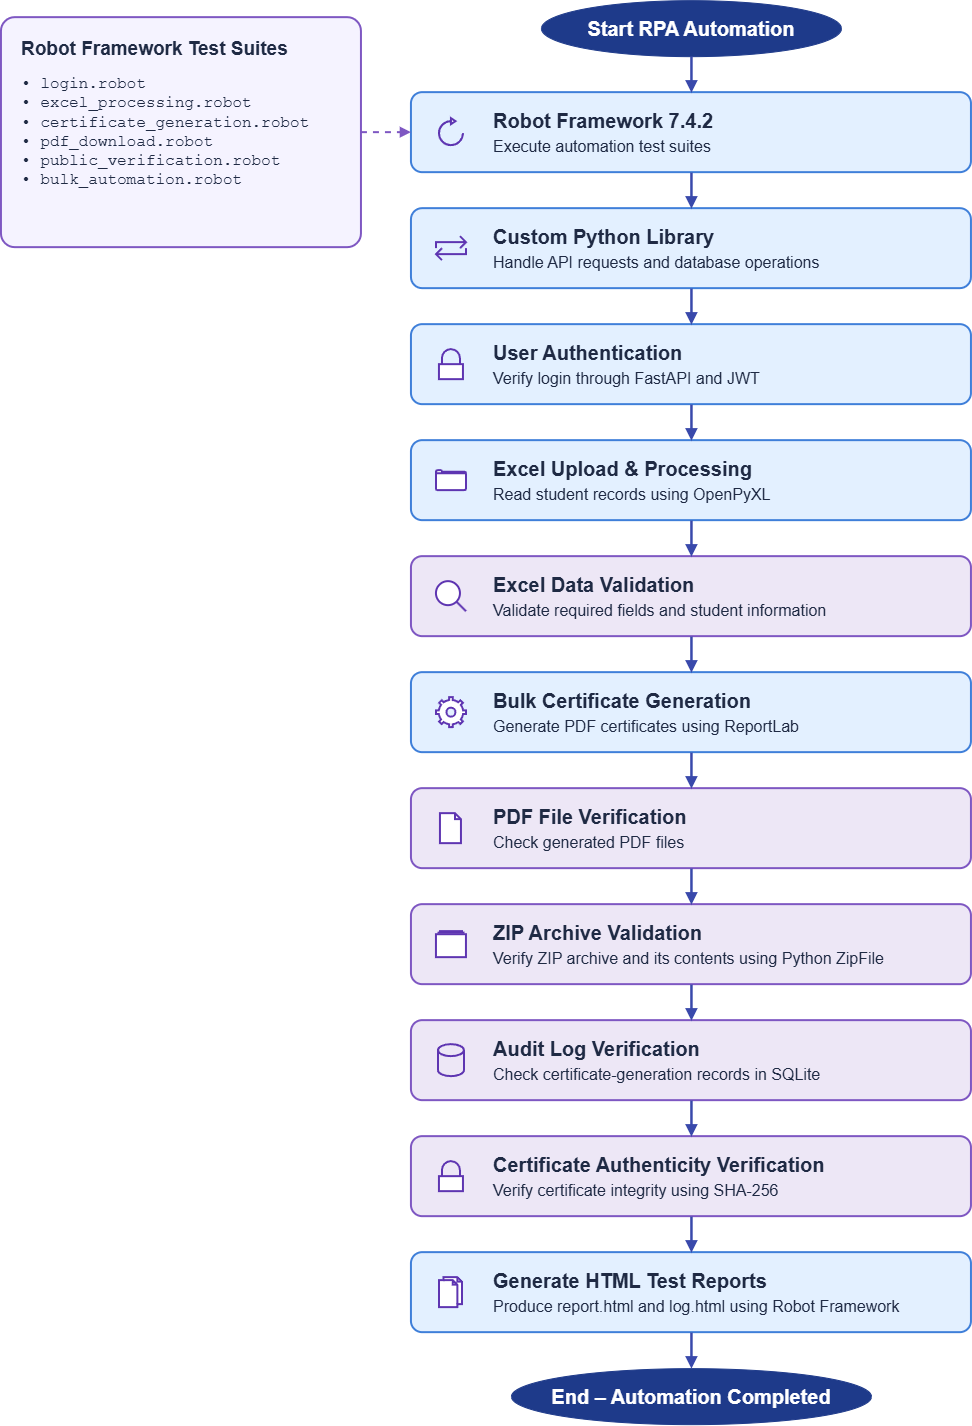

The diagram above was exported from draw.io. Its source (the exported page's mxGraphModel, read from the mxfile embedded in the PNG):
<mxGraphModel dx="2407" dy="1527" grid="0" gridSize="10" guides="1" tooltips="1" connect="1" arrows="1" fold="1" page="0" pageScale="1" pageWidth="850" pageHeight="1100" background="#FFFFFF" math="0" shadow="0" adaptiveColors="none">
  <root>
    <mxCell id="0" />
    <mxCell id="1" parent="0" />
    <mxCell id="start" parent="1" style="ellipse;whiteSpace=wrap;html=1;fillColor=#1E3A8A;strokeColor=#1E3A8A;fontColor=#FFFFFF;fontSize=20;fontStyle=1;fontFamily=Helvetica;" value="Start RPA Automation" vertex="1">
      <mxGeometry height="56" width="300" x="560" y="72" as="geometry" />
    </mxCell>
    <mxCell id="s2" parent="1" style="rounded=1;arcSize=14;whiteSpace=wrap;html=1;align=left;spacingLeft=80;spacingRight=10;fontSize=20;fontFamily=Helvetica;fontColor=#1F2A44;strokeWidth=2;fillColor=#E3F0FF;strokeColor=#3F7FD9;" value="&lt;b&gt;Robot Framework 7.4.2&lt;/b&gt;&lt;br&gt;&lt;font style=&quot;font-size:16px&quot;&gt;Execute automation test suites&lt;/font&gt;" vertex="1">
      <mxGeometry height="80" width="560" x="430" y="164" as="geometry" />
    </mxCell>
    <mxCell id="s3" parent="1" style="rounded=1;arcSize=14;whiteSpace=wrap;html=1;align=left;spacingLeft=80;spacingRight=10;fontSize=20;fontFamily=Helvetica;fontColor=#1F2A44;strokeWidth=2;fillColor=#E3F0FF;strokeColor=#3F7FD9;" value="&lt;b&gt;Custom Python Library&lt;/b&gt;&lt;br&gt;&lt;font style=&quot;font-size:16px&quot;&gt;Handle API requests and database operations&lt;/font&gt;" vertex="1">
      <mxGeometry height="80" width="560" x="430" y="280" as="geometry" />
    </mxCell>
    <mxCell id="s4" parent="1" style="rounded=1;arcSize=14;whiteSpace=wrap;html=1;align=left;spacingLeft=80;spacingRight=10;fontSize=20;fontFamily=Helvetica;fontColor=#1F2A44;strokeWidth=2;fillColor=#E3F0FF;strokeColor=#3F7FD9;" value="&lt;b&gt;User Authentication&lt;/b&gt;&lt;br&gt;&lt;font style=&quot;font-size:16px&quot;&gt;Verify login through FastAPI and JWT&lt;/font&gt;" vertex="1">
      <mxGeometry height="80" width="560" x="430" y="396" as="geometry" />
    </mxCell>
    <mxCell id="s5" parent="1" style="rounded=1;arcSize=14;whiteSpace=wrap;html=1;align=left;spacingLeft=80;spacingRight=10;fontSize=20;fontFamily=Helvetica;fontColor=#1F2A44;strokeWidth=2;fillColor=#E3F0FF;strokeColor=#3F7FD9;" value="&lt;b&gt;Excel Upload &amp;amp; Processing&lt;/b&gt;&lt;br&gt;&lt;font style=&quot;font-size:16px&quot;&gt;Read student records using OpenPyXL&lt;/font&gt;" vertex="1">
      <mxGeometry height="80" width="560" x="430" y="512" as="geometry" />
    </mxCell>
    <mxCell id="s6" parent="1" style="rounded=1;arcSize=14;whiteSpace=wrap;html=1;align=left;spacingLeft=80;spacingRight=10;fontSize=20;fontFamily=Helvetica;fontColor=#1F2A44;strokeWidth=2;fillColor=#EDE7F6;strokeColor=#7E57C2;" value="&lt;b&gt;Excel Data Validation&lt;/b&gt;&lt;br&gt;&lt;font style=&quot;font-size:16px&quot;&gt;Validate required fields and student information&lt;/font&gt;" vertex="1">
      <mxGeometry height="80" width="560" x="430" y="628" as="geometry" />
    </mxCell>
    <mxCell id="s7" parent="1" style="rounded=1;arcSize=14;whiteSpace=wrap;html=1;align=left;spacingLeft=80;spacingRight=10;fontSize=20;fontFamily=Helvetica;fontColor=#1F2A44;strokeWidth=2;fillColor=#E3F0FF;strokeColor=#3F7FD9;" value="&lt;b&gt;Bulk Certificate Generation&lt;/b&gt;&lt;br&gt;&lt;font style=&quot;font-size:16px&quot;&gt;Generate PDF certificates using ReportLab&lt;/font&gt;" vertex="1">
      <mxGeometry height="80" width="560" x="430" y="744" as="geometry" />
    </mxCell>
    <mxCell id="s8" parent="1" style="rounded=1;arcSize=14;whiteSpace=wrap;html=1;align=left;spacingLeft=80;spacingRight=10;fontSize=20;fontFamily=Helvetica;fontColor=#1F2A44;strokeWidth=2;fillColor=#EDE7F6;strokeColor=#7E57C2;" value="&lt;b&gt;PDF File Verification&lt;/b&gt;&lt;br&gt;&lt;font style=&quot;font-size:16px&quot;&gt;Check generated PDF files&lt;/font&gt;" vertex="1">
      <mxGeometry height="80" width="560" x="430" y="860" as="geometry" />
    </mxCell>
    <mxCell id="s9" parent="1" style="rounded=1;arcSize=14;whiteSpace=wrap;html=1;align=left;spacingLeft=80;spacingRight=10;fontSize=20;fontFamily=Helvetica;fontColor=#1F2A44;strokeWidth=2;fillColor=#EDE7F6;strokeColor=#7E57C2;" value="&lt;b&gt;ZIP Archive Validation&lt;/b&gt;&lt;br&gt;&lt;font style=&quot;font-size:16px&quot;&gt;Verify ZIP archive and its contents using Python ZipFile&lt;/font&gt;" vertex="1">
      <mxGeometry height="80" width="560" x="430" y="976" as="geometry" />
    </mxCell>
    <mxCell id="s10" parent="1" style="rounded=1;arcSize=14;whiteSpace=wrap;html=1;align=left;spacingLeft=80;spacingRight=10;fontSize=20;fontFamily=Helvetica;fontColor=#1F2A44;strokeWidth=2;fillColor=#EDE7F6;strokeColor=#7E57C2;" value="&lt;b&gt;Audit Log Verification&lt;/b&gt;&lt;br&gt;&lt;font style=&quot;font-size:16px&quot;&gt;Check certificate-generation records in SQLite&lt;/font&gt;" vertex="1">
      <mxGeometry height="80" width="560" x="430" y="1092" as="geometry" />
    </mxCell>
    <mxCell id="s11" parent="1" style="rounded=1;arcSize=14;whiteSpace=wrap;html=1;align=left;spacingLeft=80;spacingRight=10;fontSize=20;fontFamily=Helvetica;fontColor=#1F2A44;strokeWidth=2;fillColor=#EDE7F6;strokeColor=#7E57C2;" value="&lt;b&gt;Certificate Authenticity Verification&lt;/b&gt;&lt;br&gt;&lt;font style=&quot;font-size:16px&quot;&gt;Verify certificate integrity using SHA-256&lt;/font&gt;" vertex="1">
      <mxGeometry height="80" width="560" x="430" y="1208" as="geometry" />
    </mxCell>
    <mxCell id="s12" parent="1" style="rounded=1;arcSize=14;whiteSpace=wrap;html=1;align=left;spacingLeft=80;spacingRight=10;fontSize=20;fontFamily=Helvetica;fontColor=#1F2A44;strokeWidth=2;fillColor=#E3F0FF;strokeColor=#3F7FD9;" value="&lt;b&gt;Generate HTML Test Reports&lt;/b&gt;&lt;br&gt;&lt;font style=&quot;font-size:16px&quot;&gt;Produce report.html and log.html using Robot Framework&lt;/font&gt;" vertex="1">
      <mxGeometry height="80" width="560" x="430" y="1324" as="geometry" />
    </mxCell>
    <mxCell id="end" parent="1" style="ellipse;whiteSpace=wrap;html=1;fillColor=#1E3A8A;strokeColor=#1E3A8A;fontColor=#FFFFFF;fontSize=20;fontStyle=1;fontFamily=Helvetica;" value="End – Automation Completed" vertex="1">
      <mxGeometry height="56" width="360" x="530" y="1440" as="geometry" />
    </mxCell>
    <mxCell id="i2" parent="1" style="html=1;verticalLabelPosition=bottom;align=center;verticalAlign=top;strokeWidth=2;strokeColor=#5E35B1;shadow=0;dashed=0;shape=mxgraph.ios7.icons.reload;" value="" vertex="1">
      <mxGeometry height="27" width="24" x="458" y="190" as="geometry" />
    </mxCell>
    <mxCell id="i3" parent="1" style="html=1;verticalLabelPosition=bottom;align=center;verticalAlign=top;strokeWidth=2;strokeColor=#5E35B1;shadow=0;dashed=0;shape=mxgraph.ios7.icons.repeat;" value="" vertex="1">
      <mxGeometry height="24" width="30" x="455" y="308" as="geometry" />
    </mxCell>
    <mxCell id="i4" parent="1" style="html=1;verticalLabelPosition=bottom;align=center;verticalAlign=top;strokeWidth=2;strokeColor=#5E35B1;shadow=0;dashed=0;shape=mxgraph.ios7.icons.locked;" value="" vertex="1">
      <mxGeometry height="30" width="24" x="458" y="421" as="geometry" />
    </mxCell>
    <mxCell id="i5" parent="1" style="html=1;verticalLabelPosition=bottom;align=center;verticalAlign=top;strokeWidth=2;strokeColor=#5E35B1;shadow=0;dashed=0;shape=mxgraph.ios7.icons.folder;" value="" vertex="1">
      <mxGeometry height="20" width="30" x="455" y="542" as="geometry" />
    </mxCell>
    <mxCell id="i6" parent="1" style="html=1;verticalLabelPosition=bottom;align=center;verticalAlign=top;strokeWidth=2;strokeColor=#5E35B1;shadow=0;dashed=0;shape=mxgraph.ios7.icons.looking_glass;" value="" vertex="1">
      <mxGeometry height="30" width="30" x="455" y="653" as="geometry" />
    </mxCell>
    <mxCell id="i7" parent="1" style="html=1;verticalLabelPosition=bottom;align=center;verticalAlign=top;strokeWidth=2;strokeColor=#5E35B1;shadow=0;dashed=0;shape=mxgraph.ios7.icons.settings;" value="" vertex="1">
      <mxGeometry height="30" width="30" x="455" y="769" as="geometry" />
    </mxCell>
    <mxCell id="i8" parent="1" style="html=1;verticalLabelPosition=bottom;align=center;verticalAlign=top;strokeWidth=2;strokeColor=#5E35B1;shadow=0;dashed=0;shape=mxgraph.ios7.icons.document;" value="" vertex="1">
      <mxGeometry height="30" width="21" x="459" y="885" as="geometry" />
    </mxCell>
    <mxCell id="i9" parent="1" style="html=1;verticalLabelPosition=bottom;align=center;verticalAlign=top;strokeWidth=2;strokeColor=#5E35B1;shadow=0;dashed=0;shape=mxgraph.ios7.icons.folders;" value="" vertex="1">
      <mxGeometry height="26" width="30" x="455" y="1003" as="geometry" />
    </mxCell>
    <mxCell id="i10" parent="1" style="shape=cylinder3;boundedLbl=1;backgroundOutline=1;size=6;html=1;fillColor=none;strokeWidth=2;strokeColor=#5E35B1;" value="" vertex="1">
      <mxGeometry height="32" width="26" x="457" y="1116" as="geometry" />
    </mxCell>
    <mxCell id="i11" parent="1" style="html=1;verticalLabelPosition=bottom;align=center;verticalAlign=top;strokeWidth=2;strokeColor=#5E35B1;shadow=0;dashed=0;shape=mxgraph.ios7.icons.locked;" value="" vertex="1">
      <mxGeometry height="30" width="24" x="458" y="1233" as="geometry" />
    </mxCell>
    <mxCell id="i12" parent="1" style="html=1;verticalLabelPosition=bottom;align=center;verticalAlign=top;strokeWidth=2;strokeColor=#5E35B1;shadow=0;dashed=0;shape=mxgraph.ios7.icons.documents;" value="" vertex="1">
      <mxGeometry height="30" width="23" x="458" y="1349" as="geometry" />
    </mxCell>
    <mxCell id="suites" parent="1" style="rounded=1;arcSize=6;whiteSpace=wrap;html=1;align=left;verticalAlign=top;spacingLeft=18;spacingTop=14;fontFamily=Helvetica;fontColor=#1F2A44;strokeWidth=2;fillColor=#F5F3FF;strokeColor=#7E57C2;" value="&lt;b&gt;&lt;font style=&quot;font-size:19px&quot;&gt;Robot Framework Test Suites&lt;/font&gt;&lt;/b&gt;&lt;br&gt;&lt;br&gt;&lt;font face=&quot;Courier New&quot; style=&quot;font-size:16px&quot;&gt;• login.robot&lt;br&gt;• excel_processing.robot&lt;br&gt;• certificate_generation.robot&lt;br&gt;• pdf_download.robot&lt;br&gt;• public_verification.robot&lt;br&gt;• bulk_automation.robot&lt;/font&gt;" vertex="1">
      <mxGeometry height="230" width="360" x="20" y="89" as="geometry" />
    </mxCell>
    <mxCell id="e1" edge="1" parent="1" source="start" style="edgeStyle=orthogonalEdgeStyle;rounded=1;html=1;strokeColor=#3949AB;strokeWidth=2.5;endArrow=block;endFill=1;labelBackgroundColor=default;defaultLabelBackgroundColor=page;" target="s2">
      <mxGeometry relative="1" as="geometry" />
    </mxCell>
    <mxCell id="e2" edge="1" parent="1" source="s2" style="edgeStyle=orthogonalEdgeStyle;rounded=1;html=1;strokeColor=#3949AB;strokeWidth=2.5;endArrow=block;endFill=1;labelBackgroundColor=default;defaultLabelBackgroundColor=page;" target="s3">
      <mxGeometry relative="1" as="geometry" />
    </mxCell>
    <mxCell id="e3" edge="1" parent="1" source="s3" style="edgeStyle=orthogonalEdgeStyle;rounded=1;html=1;strokeColor=#3949AB;strokeWidth=2.5;endArrow=block;endFill=1;labelBackgroundColor=default;defaultLabelBackgroundColor=page;" target="s4">
      <mxGeometry relative="1" as="geometry" />
    </mxCell>
    <mxCell id="e4" edge="1" parent="1" source="s4" style="edgeStyle=orthogonalEdgeStyle;rounded=1;html=1;strokeColor=#3949AB;strokeWidth=2.5;endArrow=block;endFill=1;labelBackgroundColor=default;defaultLabelBackgroundColor=page;" target="s5">
      <mxGeometry relative="1" as="geometry" />
    </mxCell>
    <mxCell id="e5" edge="1" parent="1" source="s5" style="edgeStyle=orthogonalEdgeStyle;rounded=1;html=1;strokeColor=#3949AB;strokeWidth=2.5;endArrow=block;endFill=1;labelBackgroundColor=default;defaultLabelBackgroundColor=page;" target="s6">
      <mxGeometry relative="1" as="geometry" />
    </mxCell>
    <mxCell id="e6" edge="1" parent="1" source="s6" style="edgeStyle=orthogonalEdgeStyle;rounded=1;html=1;strokeColor=#3949AB;strokeWidth=2.5;endArrow=block;endFill=1;labelBackgroundColor=default;defaultLabelBackgroundColor=page;" target="s7">
      <mxGeometry relative="1" as="geometry" />
    </mxCell>
    <mxCell id="e7" edge="1" parent="1" source="s7" style="edgeStyle=orthogonalEdgeStyle;rounded=1;html=1;strokeColor=#3949AB;strokeWidth=2.5;endArrow=block;endFill=1;labelBackgroundColor=default;defaultLabelBackgroundColor=page;" target="s8">
      <mxGeometry relative="1" as="geometry" />
    </mxCell>
    <mxCell id="e8" edge="1" parent="1" source="s8" style="edgeStyle=orthogonalEdgeStyle;rounded=1;html=1;strokeColor=#3949AB;strokeWidth=2.5;endArrow=block;endFill=1;labelBackgroundColor=default;defaultLabelBackgroundColor=page;" target="s9">
      <mxGeometry relative="1" as="geometry" />
    </mxCell>
    <mxCell id="e9" edge="1" parent="1" source="s9" style="edgeStyle=orthogonalEdgeStyle;rounded=1;html=1;strokeColor=#3949AB;strokeWidth=2.5;endArrow=block;endFill=1;labelBackgroundColor=default;defaultLabelBackgroundColor=page;" target="s10">
      <mxGeometry relative="1" as="geometry" />
    </mxCell>
    <mxCell id="e10" edge="1" parent="1" source="s10" style="edgeStyle=orthogonalEdgeStyle;rounded=1;html=1;strokeColor=#3949AB;strokeWidth=2.5;endArrow=block;endFill=1;labelBackgroundColor=default;defaultLabelBackgroundColor=page;" target="s11">
      <mxGeometry relative="1" as="geometry" />
    </mxCell>
    <mxCell id="e11" edge="1" parent="1" source="s11" style="edgeStyle=orthogonalEdgeStyle;rounded=1;html=1;strokeColor=#3949AB;strokeWidth=2.5;endArrow=block;endFill=1;labelBackgroundColor=default;defaultLabelBackgroundColor=page;" target="s12">
      <mxGeometry relative="1" as="geometry" />
    </mxCell>
    <mxCell id="e12" edge="1" parent="1" source="s12" style="edgeStyle=orthogonalEdgeStyle;rounded=1;html=1;strokeColor=#3949AB;strokeWidth=2.5;endArrow=block;endFill=1;labelBackgroundColor=default;defaultLabelBackgroundColor=page;" target="end">
      <mxGeometry relative="1" as="geometry" />
    </mxCell>
    <mxCell id="e13" edge="1" parent="1" source="suites" style="html=1;strokeColor=#7E57C2;strokeWidth=2;dashed=1;endArrow=block;endFill=1;exitX=1;exitY=0.5;exitDx=0;exitDy=0;entryX=0;entryY=0.5;entryDx=0;entryDy=0;labelBackgroundColor=default;defaultLabelBackgroundColor=page;" target="s2">
      <mxGeometry relative="1" as="geometry" />
    </mxCell>
  </root>
</mxGraphModel>